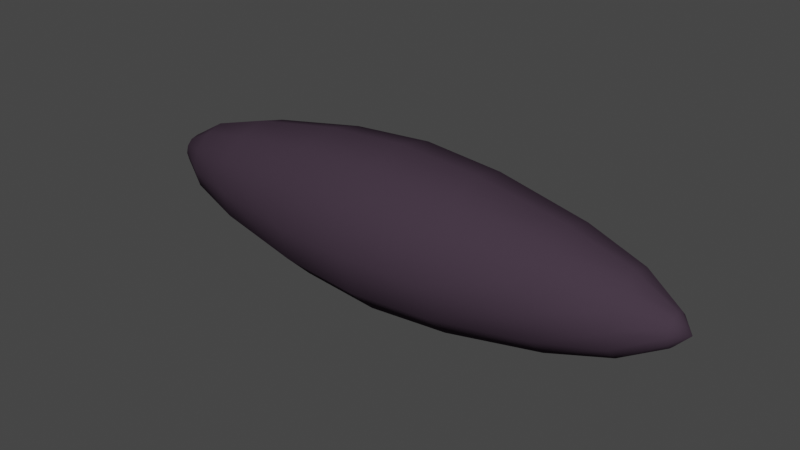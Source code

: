 # Source: BLD_RattlesnakeMag.blend  (saved by Blender 2.92.15; exported with 4.5.12 LTS)
import bpy
from mathutils import Matrix  # noqa: F401  (used for matrix-valued properties, if any)

bpy.ops.wm.read_factory_settings(use_empty=True)
scene = bpy.context.scene
scene.name = 'Scene'

# ---- collections
col_collection = bpy.data.collections.new('Collection'); scene.collection.children.link(col_collection)

# ---- materials (node trees are filled in below, after node groups)
mat_glass = bpy.data.materials.new('Glass')
mat_glass.surface_render_method = 'BLENDED'
mat_glass.blend_method = 'BLEND'
mat_glass.alpha_threshold = 0.0
mat_glass.use_transparency_overlap = False
mat_glass.show_transparent_back = False
mat_glass.use_transparent_shadow = False
mat_glass.line_color = (0.0, 0.0, 0.0, 1.0)

# ---- material node trees
mat_glass.use_nodes = True; mat_glass.node_tree.nodes.clear()
_N = mat_glass.node_tree.nodes; _L = mat_glass.node_tree.links
n0 = _N.new('ShaderNodeVertexColor'); n0.name = 'Vertex Color'; n0.location = (-189, 262)
n0.layer_name = 'Col'
n1 = _N.new('ShaderNodeBsdfDiffuse'); n1.name = 'Diffuse BSDF'; n1.location = (200, 260)
n2 = _N.new('ShaderNodeOutputMaterial'); n2.name = 'Material Output'; n2.location = (640, 280)
_L.new(n0.outputs[0], n1.inputs[0])
_L.new(n1.outputs[0], n2.inputs[0])
n2.is_active_output = True

# ---- world
world_world = bpy.data.worlds.new('World'); scene.world = world_world
world_world.use_nodes = True; world_world.node_tree.nodes.clear()
_N = world_world.node_tree.nodes; _L = world_world.node_tree.links
n0 = _N.new('ShaderNodeOutputWorld'); n0.name = 'World Output'; n0.location = (300, 300)
n1 = _N.new('ShaderNodeBackground'); n1.name = 'Background'; n1.location = (10, 300)
n1.inputs[0].default_value = (0.05088, 0.05088, 0.05088, 1.0)
_L.new(n1.outputs[0], n0.inputs[0])
n0.is_active_output = True
world_world.color = (0.05088, 0.05088, 0.05088)
world_world.use_sun_shadow = False
world_world.sun_shadow_jitter_overblur = 0.0

# ---- meshes
me_rattlesnake_mag = bpy.data.meshes.new('Rattlesnake Mag')
me_rattlesnake_mag.from_pydata([(0.5516, 0.0, 0.1768), (0.7411, 0.05967, 0.1033), (0.5516, 0.08839, 0.1531), (0.2558, 0.1155, 0.2), (0.9056, 0.0, 7.947e-09), (0.7411, 0.1033, 0.05967), (0.5516, 0.1531, 0.08839), (0.2558, 0.2, 0.1155), (0.7411, 0.1193, 2.653e-08), (0.5516, 0.1768, 2.713e-08), (0.2558, 0.231, 2.323e-08), (0.7411, 0.1033, -0.05967), (0.5516, 0.1531, -0.08839), (0.2558, 0.2, -0.1155), (0.7411, 0.05967, -0.1033), (0.5516, 0.08839, -0.1531), (0.2558, 0.1155, -0.2), (0.7411, 5.96e-08, -0.1193), (0.5516, 0.0, -0.1768), (0.2558, 0.0, -0.231), (0.7411, -0.05967, -0.1033), (0.5516, -0.08839, -0.1531), (0.2558, -0.1155, -0.2), (0.7411, -0.1033, -0.05967), (0.5516, -0.1531, -0.08839), (0.2558, -0.2, -0.1155), (0.7411, -0.1193, 3.117e-08), (0.5516, -0.1768, 4.948e-08), (0.2558, -0.231, 4.558e-08), (0.7411, -0.1033, 0.05967), (0.5516, -0.1531, 0.08839), (0.2558, -0.2, 0.1155), (0.7411, -0.05967, 0.1033), (0.5516, -0.08839, 0.1531), (0.2558, -0.1155, 0.2), (0.7411, 5.96e-08, 0.1193), (0.2558, 2.98e-08, 0.231), (0.8619, -0.04784, 2.008e-08), (0.8619, 0.0, -0.04784), (0.8619, 0.04784, 1.822e-08), (0.8619, 0.02392, 0.04143), (0.8619, 0.04143, 0.02392), (0.8619, 0.0, 0.04784), (0.8619, -0.04143, 0.02392), (0.8619, -0.02392, -0.04143), (0.8619, 0.04143, -0.02392), (0.8619, -0.02392, 0.04143), (0.8619, -0.04143, -0.02392), (0.8619, 0.02392, -0.04143), (-0.5516, 0.0, 0.1768), (-0.7411, 0.05967, 0.1033), (-0.5516, 0.08839, 0.1531), (-0.2558, 0.1155, 0.2), (0.0, 0.125, 0.2165), (-0.9056, -5.96e-08, 7.947e-09), (-0.7411, 0.1033, 0.05967), (-0.5516, 0.1531, 0.08839), (-0.2558, 0.2, 0.1155), (-1.49e-08, 0.2165, 0.125), (-0.7411, 0.1193, 2.653e-08), (-0.5516, 0.1768, 2.713e-08), (-0.2558, 0.231, 2.323e-08), (0.0, 0.25, 3.486e-08), (-0.7411, 0.1033, -0.05967), (-0.5516, 0.1531, -0.08839), (-0.2558, 0.2, -0.1155), (-1.49e-08, 0.2165, -0.125), (-0.7411, 0.05967, -0.1033), (-0.5516, 0.08839, -0.1531), (-0.2558, 0.1155, -0.2), (-7.451e-09, 0.125, -0.2165), (-0.7411, -5.96e-08, -0.1193), (-0.5516, -5.96e-08, -0.1768), (-0.2558, -2.98e-08, -0.231), (8.882e-16, -1.142e-08, -0.25), (-0.7411, -0.05967, -0.1033), (-0.5516, -0.08839, -0.1531), (-0.2558, -0.1155, -0.2), (0.0, -0.125, -0.2165), (-0.7411, -0.1033, -0.05967), (-0.5516, -0.1531, -0.08839), (-0.2558, -0.2, -0.1155), (1.49e-08, -0.2165, -0.125), (-0.7411, -0.1193, 3.117e-08), (-0.5516, -0.1768, 4.948e-08), (-0.2558, -0.231, 4.558e-08), (0.0, -0.25, 5.721e-08), (-0.7411, -0.1033, 0.05967), (-0.5516, -0.1531, 0.08839), (-0.2558, -0.2, 0.1155), (1.49e-08, -0.2165, 0.125), (-0.7411, -0.05967, 0.1033), (-0.5516, -0.08839, 0.1531), (-0.2558, -0.1155, 0.2), (7.451e-09, -0.125, 0.2165), (-0.7411, 0.0, 0.1193), (-0.2558, 0.0, 0.231), (0.0, 1.838e-08, 0.25), (-0.8619, -0.04784, 2.008e-08), (-0.8619, -5.96e-08, -0.04784), (-0.8619, 0.04784, 1.822e-08), (-0.8619, 0.02392, 0.04143), (-0.8619, 0.04143, 0.02392), (-0.8619, -5.96e-08, 0.04784), (-0.8619, -0.04143, 0.02392), (-0.8619, -0.02392, -0.04143), (-0.8619, 0.04143, -0.02392), (-0.8619, -0.02392, 0.04143), (-0.8619, -0.04143, -0.02392), (-0.8619, 0.02392, -0.04143)], [], [(35, 42, 40, 1), (97, 36, 3, 53), (0, 35, 1, 2), (36, 0, 2, 3), (53, 3, 7, 58), (2, 1, 5, 6), (3, 2, 6, 7), (1, 40, 41, 5), (7, 6, 9, 10), (5, 41, 39, 8), (58, 7, 10, 62), (6, 5, 8, 9), (10, 9, 12, 13), (8, 39, 45, 11), (62, 10, 13, 66), (9, 8, 11, 12), (66, 13, 16, 70), (12, 11, 14, 15), (13, 12, 15, 16), (11, 45, 48, 14), (15, 14, 17, 18), (16, 15, 18, 19), (14, 48, 38, 17), (70, 16, 19, 74), (19, 18, 21, 22), (17, 38, 44, 20), (74, 19, 22, 78), (18, 17, 20, 21), (20, 44, 47, 23), (78, 22, 25, 82), (21, 20, 23, 24), (22, 21, 24, 25), (82, 25, 28, 86), (24, 23, 26, 27), (25, 24, 27, 28), (23, 47, 37, 26), (28, 27, 30, 31), (26, 37, 43, 29), (86, 28, 31, 90), (27, 26, 29, 30), (31, 30, 33, 34), (29, 43, 46, 32), (90, 31, 34, 94), (30, 29, 32, 33), (94, 34, 36, 97), (33, 32, 35, 0), (34, 33, 0, 36), (32, 46, 42, 35), (41, 40, 4), (47, 44, 4), (42, 46, 4), (39, 41, 4), (45, 39, 4), (37, 47, 4), (40, 42, 4), (48, 45, 4), (46, 43, 4), (44, 38, 4), (43, 37, 4), (38, 48, 4), (95, 50, 101, 103), (97, 53, 52, 96), (49, 51, 50, 95), (96, 52, 51, 49), (53, 58, 57, 52), (51, 56, 55, 50), (52, 57, 56, 51), (50, 55, 102, 101), (57, 61, 60, 56), (55, 59, 100, 102), (58, 62, 61, 57), (56, 60, 59, 55), (61, 65, 64, 60), (59, 63, 106, 100), (62, 66, 65, 61), (60, 64, 63, 59), (66, 70, 69, 65), (64, 68, 67, 63), (65, 69, 68, 64), (63, 67, 109, 106), (68, 72, 71, 67), (69, 73, 72, 68), (67, 71, 99, 109), (70, 74, 73, 69), (73, 77, 76, 72), (71, 75, 105, 99), (74, 78, 77, 73), (72, 76, 75, 71), (75, 79, 108, 105), (78, 82, 81, 77), (76, 80, 79, 75), (77, 81, 80, 76), (82, 86, 85, 81), (80, 84, 83, 79), (81, 85, 84, 80), (79, 83, 98, 108), (85, 89, 88, 84), (83, 87, 104, 98), (86, 90, 89, 85), (84, 88, 87, 83), (89, 93, 92, 88), (87, 91, 107, 104), (90, 94, 93, 89), (88, 92, 91, 87), (94, 97, 96, 93), (92, 49, 95, 91), (93, 96, 49, 92), (91, 95, 103, 107), (102, 54, 101), (108, 54, 105), (103, 54, 107), (100, 54, 102), (106, 54, 100), (98, 54, 108), (101, 54, 103), (109, 54, 106), (107, 54, 104), (105, 54, 99), (104, 54, 98), (99, 54, 109)])
me_rattlesnake_mag.polygons.foreach_set('use_smooth', [True] * 120)
_uv = me_rattlesnake_mag.uv_layers.new(name='UVMap')
_uv.uv.foreach_set('vector', [0.5, 0.2412, 0.5, 0.1683, 0.5833, 0.1683, 0.5833, 0.2412, 0.5, 0.5, 0.5, 0.4051, 0.5833, 0.4051, 0.5833, 0.5, 0.5, 0.3101, 0.5, 0.2412, 0.5833, 0.2412, 0.5833, 0.3101, 0.5, 0.4051, 0.5, 0.3101, 0.5833, 0.3101, 0.5833, 0.4051, 0.5833, 0.5, 0.5833, 0.4051, 0.6667, 0.4051, 0.6667, 0.5, 0.5833, 0.3101, 0.5833, 0.2412, 0.6667, 0.2412, 0.6667, 0.3101, 0.5833, 0.4051, 0.5833, 0.3101, 0.6667, 0.3101, 0.6667, 0.4051, 0.5833, 0.2412, 0.5833, 0.1683, 0.6667, 0.1683, 0.6667, 0.2412, 0.6667, 0.4051, 0.6667, 0.3101, 0.75, 0.3101, 0.75, 0.4051, 0.6667, 0.2412, 0.6667, 0.1683, 0.75, 0.1683, 0.75, 0.2412, 0.6667, 0.5, 0.6667, 0.4051, 0.75, 0.4051, 0.75, 0.5, 0.6667, 0.3101, 0.6667, 0.2412, 0.75, 0.2412, 0.75, 0.3101, 0.75, 0.4051, 0.75, 0.3101, 0.8333, 0.3101, 0.8333, 0.4051, 0.75, 0.2412, 0.75, 0.1683, 0.8333, 0.1683, 0.8333, 0.2412, 0.75, 0.5, 0.75, 0.4051, 0.8333, 0.4051, 0.8333, 0.5, 0.75, 0.3101, 0.75, 0.2412, 0.8333, 0.2412, 0.8333, 0.3101, 0.8333, 0.5, 0.8333, 0.4051, 0.9167, 0.4051, 0.9167, 0.5, 0.8333, 0.3101, 0.8333, 0.2412, 0.9167, 0.2412, 0.9167, 0.3101, 0.8333, 0.4051, 0.8333, 0.3101, 0.9167, 0.3101, 0.9167, 0.4051, 0.8333, 0.2412, 0.8333, 0.1683, 0.9167, 0.1683, 0.9167, 0.2412, 0.9167, 0.3101, 0.9167, 0.2412, 1.0, 0.2412, 1.0, 0.3101, 0.9167, 0.4051, 0.9167, 0.3101, 1.0, 0.3101, 1.0, 0.4051, 0.9167, 0.2412, 0.9167, 0.1683, 1.0, 0.1683, 1.0, 0.2412, 0.9167, 0.5, 0.9167, 0.4051, 1.0, 0.4051, 1.0, 0.5, 0.0, 0.4051, 0.0, 0.3101, 0.08333, 0.3101, 0.08333, 0.4051, 0.0, 0.2412, 0.0, 0.1683, 0.08333, 0.1683, 0.08333, 0.2412, 0.0, 0.5, 0.0, 0.4051, 0.08333, 0.4051, 0.08333, 0.5, 0.0, 0.3101, 0.0, 0.2412, 0.08333, 0.2412, 0.08333, 0.3101, 0.08333, 0.2412, 0.08333, 0.1683, 0.1667, 0.1683, 0.1667, 0.2412, 0.08333, 0.5, 0.08333, 0.4051, 0.1667, 0.4051, 0.1667, 0.5, 0.08333, 0.3101, 0.08333, 0.2412, 0.1667, 0.2412, 0.1667, 0.3101, 0.08333, 0.4051, 0.08333, 0.3101, 0.1667, 0.3101, 0.1667, 0.4051, 0.1667, 0.5, 0.1667, 0.4051, 0.25, 0.4051, 0.25, 0.5, 0.1667, 0.3101, 0.1667, 0.2412, 0.25, 0.2412, 0.25, 0.3101, 0.1667, 0.4051, 0.1667, 0.3101, 0.25, 0.3101, 0.25, 0.4051, 0.1667, 0.2412, 0.1667, 0.1683, 0.25, 0.1683, 0.25, 0.2412, 0.25, 0.4051, 0.25, 0.3101, 0.3333, 0.3101, 0.3333, 0.4051, 0.25, 0.2412, 0.25, 0.1683, 0.3333, 0.1683, 0.3333, 0.2412, 0.25, 0.5, 0.25, 0.4051, 0.3333, 0.4051, 0.3333, 0.5, 0.25, 0.3101, 0.25, 0.2412, 0.3333, 0.2412, 0.3333, 0.3101, 0.3333, 0.4051, 0.3333, 0.3101, 0.4167, 0.3101, 0.4167, 0.4051, 0.3333, 0.2412, 0.3333, 0.1683, 0.4167, 0.1683, 0.4167, 0.2412, 0.3333, 0.5, 0.3333, 0.4051, 0.4167, 0.4051, 0.4167, 0.5, 0.3333, 0.3101, 0.3333, 0.2412, 0.4167, 0.2412, 0.4167, 0.3101, 0.4167, 0.5, 0.4167, 0.4051, 0.5, 0.4051, 0.5, 0.5, 0.4167, 0.3101, 0.4167, 0.2412, 0.5, 0.2412, 0.5, 0.3101, 0.4167, 0.4051, 0.4167, 0.3101, 0.5, 0.3101, 0.5, 0.4051, 0.4167, 0.2412, 0.4167, 0.1683, 0.5, 0.1683, 0.5, 0.2412, 0.6667, 0.1683, 0.5833, 0.1683, 0.625, 6.546e-08, 0.1667, 0.1683, 0.08333, 0.1683, 0.125, 2.712e-07, 0.5, 0.1683, 0.4167, 0.1683, 0.4583, 1.683e-07, 0.75, 0.1683, 0.6667, 0.1683, 0.7083, 2.618e-07, 0.8333, 0.1683, 0.75, 0.1683, 0.7917, 1.87e-07, 0.25, 0.1683, 0.1667, 0.1683, 0.2083, 2.057e-07, 0.5833, 0.1683, 0.5, 0.1683, 0.5417, 7.481e-08, 0.9167, 0.1683, 0.8333, 0.1683, 0.875, 1.87e-08, 0.4167, 0.1683, 0.3333, 0.1683, 0.375, 1.964e-07, 0.08333, 0.1683, 0.0, 0.1683, 0.04167, 2.618e-07, 0.3333, 0.1683, 0.25, 0.1683, 0.2917, 1.59e-07, 1.0, 0.1683, 0.9167, 0.1683, 0.9583, 0.0, 0.5, 0.7588, 0.5833, 0.7588, 0.5833, 0.8317, 0.5, 0.8317, 0.5, 0.5, 0.5833, 0.5, 0.5833, 0.5949, 0.5, 0.5949, 0.5, 0.6899, 0.5833, 0.6899, 0.5833, 0.7588, 0.5, 0.7588, 0.5, 0.5949, 0.5833, 0.5949, 0.5833, 0.6899, 0.5, 0.6899, 0.5833, 0.5, 0.6667, 0.5, 0.6667, 0.5949, 0.5833, 0.5949, 0.5833, 0.6899, 0.6667, 0.6899, 0.6667, 0.7588, 0.5833, 0.7588, 0.5833, 0.5949, 0.6667, 0.5949, 0.6667, 0.6899, 0.5833, 0.6899, 0.5833, 0.7588, 0.6667, 0.7588, 0.6667, 0.8317, 0.5833, 0.8317, 0.6667, 0.5949, 0.75, 0.5949, 0.75, 0.6899, 0.6667, 0.6899, 0.6667, 0.7588, 0.75, 0.7588, 0.75, 0.8317, 0.6667, 0.8317, 0.6667, 0.5, 0.75, 0.5, 0.75, 0.5949, 0.6667, 0.5949, 0.6667, 0.6899, 0.75, 0.6899, 0.75, 0.7588, 0.6667, 0.7588, 0.75, 0.5949, 0.8333, 0.5949, 0.8333, 0.6899, 0.75, 0.6899, 0.75, 0.7588, 0.8333, 0.7588, 0.8333, 0.8317, 0.75, 0.8317, 0.75, 0.5, 0.8333, 0.5, 0.8333, 0.5949, 0.75, 0.5949, 0.75, 0.6899, 0.8333, 0.6899, 0.8333, 0.7588, 0.75, 0.7588, 0.8333, 0.5, 0.9167, 0.5, 0.9167, 0.5949, 0.8333, 0.5949, 0.8333, 0.6899, 0.9167, 0.6899, 0.9167, 0.7588, 0.8333, 0.7588, 0.8333, 0.5949, 0.9167, 0.5949, 0.9167, 0.6899, 0.8333, 0.6899, 0.8333, 0.7588, 0.9167, 0.7588, 0.9167, 0.8317, 0.8333, 0.8317, 0.9167, 0.6899, 1.0, 0.6899, 1.0, 0.7588, 0.9167, 0.7588, 0.9167, 0.5949, 1.0, 0.5949, 1.0, 0.6899, 0.9167, 0.6899, 0.9167, 0.7588, 1.0, 0.7588, 1.0, 0.8317, 0.9167, 0.8317, 0.9167, 0.5, 1.0, 0.5, 1.0, 0.5949, 0.9167, 0.5949, 0.0, 0.5949, 0.08333, 0.5949, 0.08333, 0.6899, 0.0, 0.6899, 0.0, 0.7588, 0.08333, 0.7588, 0.08333, 0.8317, 0.0, 0.8317, 0.0, 0.5, 0.08333, 0.5, 0.08333, 0.5949, 0.0, 0.5949, 0.0, 0.6899, 0.08333, 0.6899, 0.08333, 0.7588, 0.0, 0.7588, 0.08333, 0.7588, 0.1667, 0.7588, 0.1667, 0.8317, 0.08333, 0.8317, 0.08333, 0.5, 0.1667, 0.5, 0.1667, 0.5949, 0.08333, 0.5949, 0.08333, 0.6899, 0.1667, 0.6899, 0.1667, 0.7588, 0.08333, 0.7588, 0.08333, 0.5949, 0.1667, 0.5949, 0.1667, 0.6899, 0.08333, 0.6899, 0.1667, 0.5, 0.25, 0.5, 0.25, 0.5949, 0.1667, 0.5949, 0.1667, 0.6899, 0.25, 0.6899, 0.25, 0.7588, 0.1667, 0.7588, 0.1667, 0.5949, 0.25, 0.5949, 0.25, 0.6899, 0.1667, 0.6899, 0.1667, 0.7588, 0.25, 0.7588, 0.25, 0.8317, 0.1667, 0.8317, 0.25, 0.5949, 0.3333, 0.5949, 0.3333, 0.6899, 0.25, 0.6899, 0.25, 0.7588, 0.3333, 0.7588, 0.3333, 0.8317, 0.25, 0.8317, 0.25, 0.5, 0.3333, 0.5, 0.3333, 0.5949, 0.25, 0.5949, 0.25, 0.6899, 0.3333, 0.6899, 0.3333, 0.7588, 0.25, 0.7588, 0.3333, 0.5949, 0.4167, 0.5949, 0.4167, 0.6899, 0.3333, 0.6899, 0.3333, 0.7588, 0.4167, 0.7588, 0.4167, 0.8317, 0.3333, 0.8317, 0.3333, 0.5, 0.4167, 0.5, 0.4167, 0.5949, 0.3333, 0.5949, 0.3333, 0.6899, 0.4167, 0.6899, 0.4167, 0.7588, 0.3333, 0.7588, 0.4167, 0.5, 0.5, 0.5, 0.5, 0.5949, 0.4167, 0.5949, 0.4167, 0.6899, 0.5, 0.6899, 0.5, 0.7588, 0.4167, 0.7588, 0.4167, 0.5949, 0.5, 0.5949, 0.5, 0.6899, 0.4167, 0.6899, 0.4167, 0.7588, 0.5, 0.7588, 0.5, 0.8317, 0.4167, 0.8317, 0.6667, 0.8317, 0.625, 1.0, 0.5833, 0.8317, 0.1667, 0.8317, 0.125, 1.0, 0.08333, 0.8317, 0.5, 0.8317, 0.4583, 1.0, 0.4167, 0.8317, 0.75, 0.8317, 0.7083, 1.0, 0.6667, 0.8317, 0.8333, 0.8317, 0.7917, 1.0, 0.75, 0.8317, 0.25, 0.8317, 0.2083, 1.0, 0.1667, 0.8317, 0.5833, 0.8317, 0.5417, 1.0, 0.5, 0.8317, 0.9167, 0.8317, 0.875, 1.0, 0.8333, 0.8317, 0.4167, 0.8317, 0.375, 1.0, 0.3333, 0.8317, 0.08333, 0.8317, 0.04167, 1.0, 0.0, 0.8317, 0.3333, 0.8317, 0.2917, 1.0, 0.25, 0.8317, 1.0, 0.8317, 0.9583, 1.0, 0.9167, 0.8317])
_ca = me_rattlesnake_mag.color_attributes.new('Col', 'BYTE_COLOR', 'CORNER')
_ca.data.foreach_set('color', [0.05448, 0.03689, 0.05448, 1.0, 0.05448, 0.03689, 0.05448, 1.0, 0.05448, 0.03689, 0.05448, 1.0, 0.05448, 0.03689, 0.05448, 1.0, 0.05448, 0.03689, 0.05448, 1.0, 0.05448, 0.03689, 0.05448, 1.0, 0.05448, 0.03689, 0.05448, 1.0, 0.05448, 0.03689, 0.05448, 1.0, 0.05448, 0.03689, 0.05448, 1.0, 0.05448, 0.03689, 0.05448, 1.0, 0.05448, 0.03689, 0.05448, 1.0, 0.05448, 0.03689, 0.05448, 1.0, 0.05448, 0.03689, 0.05448, 1.0, 0.05448, 0.03689, 0.05448, 1.0, 0.05448, 0.03689, 0.05448, 1.0, 0.05448, 0.03689, 0.05448, 1.0, 0.05448, 0.03689, 0.05448, 1.0, 0.05448, 0.03689, 0.05448, 1.0, 0.05448, 0.03689, 0.05448, 1.0, 0.05448, 0.03689, 0.05448, 1.0, 0.05448, 0.03689, 0.05448, 1.0, 0.05448, 0.03689, 0.05448, 1.0, 0.05448, 0.03689, 0.05448, 1.0, 0.05448, 0.03689, 0.05448, 1.0, 0.05448, 0.03689, 0.05448, 1.0, 0.05448, 0.03689, 0.05448, 1.0, 0.05448, 0.03689, 0.05448, 1.0, 0.05448, 0.03689, 0.05448, 1.0, 0.05448, 0.03689, 0.05448, 1.0, 0.05448, 0.03689, 0.05448, 1.0, 0.05448, 0.03689, 0.05448, 1.0, 0.05448, 0.03689, 0.05448, 1.0, 0.05448, 0.03689, 0.05448, 1.0, 0.05448, 0.03689, 0.05448, 1.0, 0.05448, 0.03689, 0.05448, 1.0, 0.05448, 0.03689, 0.05448, 1.0, 0.05448, 0.03689, 0.05448, 1.0, 0.05448, 0.03689, 0.05448, 1.0, 0.05448, 0.03689, 0.05448, 1.0, 0.05448, 0.03689, 0.05448, 1.0, 0.05448, 0.03689, 0.05448, 1.0, 0.05448, 0.03689, 0.05448, 1.0, 0.05448, 0.03689, 0.05448, 1.0, 0.05448, 0.03689, 0.05448, 1.0, 0.05448, 0.03689, 0.05448, 1.0, 0.05448, 0.03689, 0.05448, 1.0, 0.05448, 0.03689, 0.05448, 1.0, 0.05448, 0.03689, 0.05448, 1.0, 0.05448, 0.03689, 0.05448, 1.0, 0.05448, 0.03689, 0.05448, 1.0, 0.05448, 0.03689, 0.05448, 1.0, 0.05448, 0.03689, 0.05448, 1.0, 0.05448, 0.03689, 0.05448, 1.0, 0.05448, 0.03689, 0.05448, 1.0, 0.05448, 0.03689, 0.05448, 1.0, 0.05448, 0.03689, 0.05448, 1.0, 0.05448, 0.03689, 0.05448, 1.0, 0.05448, 0.03689, 0.05448, 1.0, 0.05448, 0.03689, 0.05448, 1.0, 0.05448, 0.03689, 0.05448, 1.0, 0.05448, 0.03689, 0.05448, 1.0, 0.05448, 0.03689, 0.05448, 1.0, 0.05448, 0.03689, 0.05448, 1.0, 0.05448, 0.03689, 0.05448, 1.0, 0.05448, 0.03689, 0.05448, 1.0, 0.05448, 0.03689, 0.05448, 1.0, 0.05448, 0.03689, 0.05448, 1.0, 0.05448, 0.03689, 0.05448, 1.0, 0.05448, 0.03689, 0.05448, 1.0, 0.05448, 0.03689, 0.05448, 1.0, 0.05448, 0.03689, 0.05448, 1.0, 0.05448, 0.03689, 0.05448, 1.0, 0.05448, 0.03689, 0.05448, 1.0, 0.05448, 0.03689, 0.05448, 1.0, 0.05448, 0.03689, 0.05448, 1.0, 0.05448, 0.03689, 0.05448, 1.0, 0.05448, 0.03689, 0.05448, 1.0, 0.05448, 0.03689, 0.05448, 1.0, 0.05448, 0.03689, 0.05448, 1.0, 0.05448, 0.03689, 0.05448, 1.0, 0.05448, 0.03689, 0.05448, 1.0, 0.05448, 0.03689, 0.05448, 1.0, 0.05448, 0.03689, 0.05448, 1.0, 0.05448, 0.03689, 0.05448, 1.0, 0.05448, 0.03689, 0.05448, 1.0, 0.05448, 0.03689, 0.05448, 1.0, 0.05448, 0.03689, 0.05448, 1.0, 0.05448, 0.03689, 0.05448, 1.0, 0.05448, 0.03689, 0.05448, 1.0, 0.05448, 0.03689, 0.05448, 1.0, 0.05448, 0.03689, 0.05448, 1.0, 0.05448, 0.03689, 0.05448, 1.0, 0.05448, 0.03689, 0.05448, 1.0, 0.05448, 0.03689, 0.05448, 1.0, 0.05448, 0.03689, 0.05448, 1.0, 0.05448, 0.03689, 0.05448, 1.0, 0.05448, 0.03689, 0.05448, 1.0, 0.05448, 0.03689, 0.05448, 1.0, 0.05448, 0.03689, 0.05448, 1.0, 0.05448, 0.03689, 0.05448, 1.0, 0.05448, 0.03689, 0.05448, 1.0, 0.05448, 0.03689, 0.05448, 1.0, 0.05448, 0.03689, 0.05448, 1.0, 0.05448, 0.03689, 0.05448, 1.0, 0.05448, 0.03689, 0.05448, 1.0, 0.05448, 0.03689, 0.05448, 1.0, 0.05448, 0.03689, 0.05448, 1.0, 0.05448, 0.03689, 0.05448, 1.0, 0.05448, 0.03689, 0.05448, 1.0, 0.05448, 0.03689, 0.05448, 1.0, 0.05448, 0.03689, 0.05448, 1.0, 0.05448, 0.03689, 0.05448, 1.0, 0.05448, 0.03689, 0.05448, 1.0, 0.05448, 0.03689, 0.05448, 1.0, 0.05448, 0.03689, 0.05448, 1.0, 0.05448, 0.03689, 0.05448, 1.0, 0.05448, 0.03689, 0.05448, 1.0, 0.05448, 0.03689, 0.05448, 1.0, 0.05448, 0.03689, 0.05448, 1.0, 0.05448, 0.03689, 0.05448, 1.0, 0.05448, 0.03689, 0.05448, 1.0, 0.05448, 0.03689, 0.05448, 1.0, 0.05448, 0.03689, 0.05448, 1.0, 0.05448, 0.03689, 0.05448, 1.0, 0.05448, 0.03689, 0.05448, 1.0, 0.05448, 0.03689, 0.05448, 1.0, 0.05448, 0.03689, 0.05448, 1.0, 0.05448, 0.03689, 0.05448, 1.0, 0.05448, 0.03689, 0.05448, 1.0, 0.05448, 0.03689, 0.05448, 1.0, 0.05448, 0.03689, 0.05448, 1.0, 0.05448, 0.03689, 0.05448, 1.0, 0.05448, 0.03689, 0.05448, 1.0, 0.05448, 0.03689, 0.05448, 1.0, 0.05448, 0.03689, 0.05448, 1.0, 0.05448, 0.03689, 0.05448, 1.0, 0.05448, 0.03689, 0.05448, 1.0, 0.05448, 0.03689, 0.05448, 1.0, 0.05448, 0.03689, 0.05448, 1.0, 0.05448, 0.03689, 0.05448, 1.0, 0.05448, 0.03689, 0.05448, 1.0, 0.05448, 0.03689, 0.05448, 1.0, 0.05448, 0.03689, 0.05448, 1.0, 0.05448, 0.03689, 0.05448, 1.0, 0.05448, 0.03689, 0.05448, 1.0, 0.05448, 0.03689, 0.05448, 1.0, 0.05448, 0.03689, 0.05448, 1.0, 0.05448, 0.03689, 0.05448, 1.0, 0.05448, 0.03689, 0.05448, 1.0, 0.05448, 0.03689, 0.05448, 1.0, 0.05448, 0.03689, 0.05448, 1.0, 0.05448, 0.03689, 0.05448, 1.0, 0.05448, 0.03689, 0.05448, 1.0, 0.05448, 0.03689, 0.05448, 1.0, 0.05448, 0.03689, 0.05448, 1.0, 0.05448, 0.03689, 0.05448, 1.0, 0.05448, 0.03689, 0.05448, 1.0, 0.05448, 0.03689, 0.05448, 1.0, 0.05448, 0.03689, 0.05448, 1.0, 0.05448, 0.03689, 0.05448, 1.0, 0.05448, 0.03689, 0.05448, 1.0, 0.05448, 0.03689, 0.05448, 1.0, 0.05448, 0.03689, 0.05448, 1.0, 0.05448, 0.03689, 0.05448, 1.0, 0.05448, 0.03689, 0.05448, 1.0, 0.05448, 0.03689, 0.05448, 1.0, 0.05448, 0.03689, 0.05448, 1.0, 0.05448, 0.03689, 0.05448, 1.0, 0.05448, 0.03689, 0.05448, 1.0, 0.05448, 0.03689, 0.05448, 1.0, 0.05448, 0.03689, 0.05448, 1.0, 0.05448, 0.03689, 0.05448, 1.0, 0.05448, 0.03689, 0.05448, 1.0, 0.05448, 0.03689, 0.05448, 1.0, 0.05448, 0.03689, 0.05448, 1.0, 0.05448, 0.03689, 0.05448, 1.0, 0.05448, 0.03689, 0.05448, 1.0, 0.05448, 0.03689, 0.05448, 1.0, 0.05448, 0.03689, 0.05448, 1.0, 0.05448, 0.03689, 0.05448, 1.0, 0.05448, 0.03689, 0.05448, 1.0, 0.05448, 0.03689, 0.05448, 1.0, 0.05448, 0.03689, 0.05448, 1.0, 0.05448, 0.03689, 0.05448, 1.0, 0.05448, 0.03689, 0.05448, 1.0, 0.05448, 0.03689, 0.05448, 1.0, 0.05448, 0.03689, 0.05448, 1.0, 0.05448, 0.03689, 0.05448, 1.0, 0.05448, 0.03689, 0.05448, 1.0, 0.05448, 0.03689, 0.05448, 1.0, 0.05448, 0.03689, 0.05448, 1.0, 0.05448, 0.03689, 0.05448, 1.0, 0.05448, 0.03689, 0.05448, 1.0, 0.05448, 0.03689, 0.05448, 1.0, 0.05448, 0.03689, 0.05448, 1.0, 0.05448, 0.03689, 0.05448, 1.0, 0.05448, 0.03689, 0.05448, 1.0, 0.05448, 0.03689, 0.05448, 1.0, 0.05448, 0.03689, 0.05448, 1.0, 0.05448, 0.03689, 0.05448, 1.0, 0.05448, 0.03689, 0.05448, 1.0, 0.05448, 0.03689, 0.05448, 1.0, 0.05448, 0.03689, 0.05448, 1.0, 0.05448, 0.03689, 0.05448, 1.0, 0.05448, 0.03689, 0.05448, 1.0, 0.05448, 0.03689, 0.05448, 1.0, 0.05448, 0.03689, 0.05448, 1.0, 0.05448, 0.03689, 0.05448, 1.0, 0.05448, 0.03689, 0.05448, 1.0, 0.05448, 0.03689, 0.05448, 1.0, 0.05448, 0.03689, 0.05448, 1.0, 0.05448, 0.03689, 0.05448, 1.0, 0.05448, 0.03689, 0.05448, 1.0, 0.05448, 0.03689, 0.05448, 1.0, 0.05448, 0.03689, 0.05448, 1.0, 0.05448, 0.03689, 0.05448, 1.0, 0.05448, 0.03689, 0.05448, 1.0, 0.05448, 0.03689, 0.05448, 1.0, 0.05448, 0.03689, 0.05448, 1.0, 0.05448, 0.03689, 0.05448, 1.0, 0.05448, 0.03689, 0.05448, 1.0, 0.05448, 0.03689, 0.05448, 1.0, 0.05448, 0.03689, 0.05448, 1.0, 0.05448, 0.03689, 0.05448, 1.0, 0.05448, 0.03689, 0.05448, 1.0, 0.05448, 0.03689, 0.05448, 1.0, 0.05448, 0.03689, 0.05448, 1.0, 0.05448, 0.03689, 0.05448, 1.0, 0.05448, 0.03689, 0.05448, 1.0, 0.05448, 0.03689, 0.05448, 1.0, 0.05448, 0.03689, 0.05448, 1.0, 0.05448, 0.03689, 0.05448, 1.0, 0.05448, 0.03689, 0.05448, 1.0, 0.05448, 0.03689, 0.05448, 1.0, 0.05448, 0.03689, 0.05448, 1.0, 0.05448, 0.03689, 0.05448, 1.0, 0.05448, 0.03689, 0.05448, 1.0, 0.05448, 0.03689, 0.05448, 1.0, 0.05448, 0.03689, 0.05448, 1.0, 0.05448, 0.03689, 0.05448, 1.0, 0.05448, 0.03689, 0.05448, 1.0, 0.05448, 0.03689, 0.05448, 1.0, 0.05448, 0.03689, 0.05448, 1.0, 0.05448, 0.03689, 0.05448, 1.0, 0.05448, 0.03689, 0.05448, 1.0, 0.05448, 0.03689, 0.05448, 1.0, 0.05448, 0.03689, 0.05448, 1.0, 0.05448, 0.03689, 0.05448, 1.0, 0.05448, 0.03689, 0.05448, 1.0, 0.05448, 0.03689, 0.05448, 1.0, 0.05448, 0.03689, 0.05448, 1.0, 0.05448, 0.03689, 0.05448, 1.0, 0.05448, 0.03689, 0.05448, 1.0, 0.05448, 0.03689, 0.05448, 1.0, 0.05448, 0.03689, 0.05448, 1.0, 0.05448, 0.03689, 0.05448, 1.0, 0.05448, 0.03689, 0.05448, 1.0, 0.05448, 0.03689, 0.05448, 1.0, 0.05448, 0.03689, 0.05448, 1.0, 0.05448, 0.03689, 0.05448, 1.0, 0.05448, 0.03689, 0.05448, 1.0, 0.05448, 0.03689, 0.05448, 1.0, 0.05448, 0.03689, 0.05448, 1.0, 0.05448, 0.03689, 0.05448, 1.0, 0.05448, 0.03689, 0.05448, 1.0, 0.05448, 0.03689, 0.05448, 1.0, 0.05448, 0.03689, 0.05448, 1.0, 0.05448, 0.03689, 0.05448, 1.0, 0.05448, 0.03689, 0.05448, 1.0, 0.05448, 0.03689, 0.05448, 1.0, 0.05448, 0.03689, 0.05448, 1.0, 0.05448, 0.03689, 0.05448, 1.0, 0.05448, 0.03689, 0.05448, 1.0, 0.05448, 0.03689, 0.05448, 1.0, 0.05448, 0.03689, 0.05448, 1.0, 0.05448, 0.03689, 0.05448, 1.0, 0.05448, 0.03689, 0.05448, 1.0, 0.05448, 0.03689, 0.05448, 1.0, 0.05448, 0.03689, 0.05448, 1.0, 0.05448, 0.03689, 0.05448, 1.0, 0.05448, 0.03689, 0.05448, 1.0, 0.05448, 0.03689, 0.05448, 1.0, 0.05448, 0.03689, 0.05448, 1.0, 0.05448, 0.03689, 0.05448, 1.0, 0.05448, 0.03689, 0.05448, 1.0, 0.05448, 0.03689, 0.05448, 1.0, 0.05448, 0.03689, 0.05448, 1.0, 0.05448, 0.03689, 0.05448, 1.0, 0.05448, 0.03689, 0.05448, 1.0, 0.05448, 0.03689, 0.05448, 1.0, 0.05448, 0.03689, 0.05448, 1.0, 0.05448, 0.03689, 0.05448, 1.0, 0.05448, 0.03689, 0.05448, 1.0, 0.05448, 0.03689, 0.05448, 1.0, 0.05448, 0.03689, 0.05448, 1.0, 0.05448, 0.03689, 0.05448, 1.0, 0.05448, 0.03689, 0.05448, 1.0, 0.05448, 0.03689, 0.05448, 1.0, 0.05448, 0.03689, 0.05448, 1.0, 0.05448, 0.03689, 0.05448, 1.0, 0.05448, 0.03689, 0.05448, 1.0, 0.05448, 0.03689, 0.05448, 1.0, 0.05448, 0.03689, 0.05448, 1.0, 0.05448, 0.03689, 0.05448, 1.0, 0.05448, 0.03689, 0.05448, 1.0, 0.05448, 0.03689, 0.05448, 1.0, 0.05448, 0.03689, 0.05448, 1.0, 0.05448, 0.03689, 0.05448, 1.0, 0.05448, 0.03689, 0.05448, 1.0, 0.05448, 0.03689, 0.05448, 1.0, 0.05448, 0.03689, 0.05448, 1.0, 0.05448, 0.03689, 0.05448, 1.0, 0.05448, 0.03689, 0.05448, 1.0, 0.05448, 0.03689, 0.05448, 1.0, 0.05448, 0.03689, 0.05448, 1.0, 0.05448, 0.03689, 0.05448, 1.0, 0.05448, 0.03689, 0.05448, 1.0, 0.05448, 0.03689, 0.05448, 1.0, 0.05448, 0.03689, 0.05448, 1.0, 0.05448, 0.03689, 0.05448, 1.0, 0.05448, 0.03689, 0.05448, 1.0, 0.05448, 0.03689, 0.05448, 1.0, 0.05448, 0.03689, 0.05448, 1.0, 0.05448, 0.03689, 0.05448, 1.0, 0.05448, 0.03689, 0.05448, 1.0, 0.05448, 0.03689, 0.05448, 1.0, 0.05448, 0.03689, 0.05448, 1.0, 0.05448, 0.03689, 0.05448, 1.0, 0.05448, 0.03689, 0.05448, 1.0, 0.05448, 0.03689, 0.05448, 1.0, 0.05448, 0.03689, 0.05448, 1.0, 0.05448, 0.03689, 0.05448, 1.0, 0.05448, 0.03689, 0.05448, 1.0, 0.05448, 0.03689, 0.05448, 1.0, 0.05448, 0.03689, 0.05448, 1.0, 0.05448, 0.03689, 0.05448, 1.0, 0.05448, 0.03689, 0.05448, 1.0, 0.05448, 0.03689, 0.05448, 1.0, 0.05448, 0.03689, 0.05448, 1.0, 0.05448, 0.03689, 0.05448, 1.0, 0.05448, 0.03689, 0.05448, 1.0, 0.05448, 0.03689, 0.05448, 1.0, 0.05448, 0.03689, 0.05448, 1.0, 0.05448, 0.03689, 0.05448, 1.0, 0.05448, 0.03689, 0.05448, 1.0, 0.05448, 0.03689, 0.05448, 1.0, 0.05448, 0.03689, 0.05448, 1.0, 0.05448, 0.03689, 0.05448, 1.0, 0.05448, 0.03689, 0.05448, 1.0, 0.05448, 0.03689, 0.05448, 1.0, 0.05448, 0.03689, 0.05448, 1.0, 0.05448, 0.03689, 0.05448, 1.0, 0.05448, 0.03689, 0.05448, 1.0, 0.05448, 0.03689, 0.05448, 1.0, 0.05448, 0.03689, 0.05448, 1.0, 0.05448, 0.03689, 0.05448, 1.0, 0.05448, 0.03689, 0.05448, 1.0, 0.05448, 0.03689, 0.05448, 1.0, 0.05448, 0.03689, 0.05448, 1.0, 0.05448, 0.03689, 0.05448, 1.0, 0.05448, 0.03689, 0.05448, 1.0, 0.05448, 0.03689, 0.05448, 1.0, 0.05448, 0.03689, 0.05448, 1.0, 0.05448, 0.03689, 0.05448, 1.0, 0.05448, 0.03689, 0.05448, 1.0, 0.05448, 0.03689, 0.05448, 1.0, 0.05448, 0.03689, 0.05448, 1.0, 0.05448, 0.03689, 0.05448, 1.0, 0.05448, 0.03689, 0.05448, 1.0, 0.05448, 0.03689, 0.05448, 1.0, 0.05448, 0.03689, 0.05448, 1.0, 0.05448, 0.03689, 0.05448, 1.0, 0.05448, 0.03689, 0.05448, 1.0, 0.05448, 0.03689, 0.05448, 1.0, 0.05448, 0.03689, 0.05448, 1.0, 0.05448, 0.03689, 0.05448, 1.0, 0.05448, 0.03689, 0.05448, 1.0, 0.05448, 0.03689, 0.05448, 1.0, 0.05448, 0.03689, 0.05448, 1.0, 0.05448, 0.03689, 0.05448, 1.0, 0.05448, 0.03689, 0.05448, 1.0, 0.05448, 0.03689, 0.05448, 1.0, 0.05448, 0.03689, 0.05448, 1.0, 0.05448, 0.03689, 0.05448, 1.0, 0.05448, 0.03689, 0.05448, 1.0, 0.05448, 0.03689, 0.05448, 1.0, 0.05448, 0.03689, 0.05448, 1.0, 0.05448, 0.03689, 0.05448, 1.0, 0.05448, 0.03689, 0.05448, 1.0, 0.05448, 0.03689, 0.05448, 1.0, 0.05448, 0.03689, 0.05448, 1.0, 0.05448, 0.03689, 0.05448, 1.0, 0.05448, 0.03689, 0.05448, 1.0, 0.05448, 0.03689, 0.05448, 1.0, 0.05448, 0.03689, 0.05448, 1.0, 0.05448, 0.03689, 0.05448, 1.0, 0.05448, 0.03689, 0.05448, 1.0, 0.05448, 0.03689, 0.05448, 1.0, 0.05448, 0.03689, 0.05448, 1.0, 0.05448, 0.03689, 0.05448, 1.0, 0.05448, 0.03689, 0.05448, 1.0, 0.05448, 0.03689, 0.05448, 1.0, 0.05448, 0.03689, 0.05448, 1.0, 0.05448, 0.03689, 0.05448, 1.0, 0.05448, 0.03689, 0.05448, 1.0, 0.05448, 0.03689, 0.05448, 1.0, 0.05448, 0.03689, 0.05448, 1.0, 0.05448, 0.03689, 0.05448, 1.0, 0.05448, 0.03689, 0.05448, 1.0, 0.05448, 0.03689, 0.05448, 1.0, 0.05448, 0.03689, 0.05448, 1.0, 0.05448, 0.03689, 0.05448, 1.0, 0.05448, 0.03689, 0.05448, 1.0, 0.05448, 0.03689, 0.05448, 1.0, 0.05448, 0.03689, 0.05448, 1.0, 0.05448, 0.03689, 0.05448, 1.0, 0.05448, 0.03689, 0.05448, 1.0, 0.05448, 0.03689, 0.05448, 1.0, 0.05448, 0.03689, 0.05448, 1.0, 0.05448, 0.03689, 0.05448, 1.0, 0.05448, 0.03689, 0.05448, 1.0, 0.05448, 0.03689, 0.05448, 1.0, 0.05448, 0.03689, 0.05448, 1.0, 0.05448, 0.03689, 0.05448, 1.0, 0.05448, 0.03689, 0.05448, 1.0, 0.05448, 0.03689, 0.05448, 1.0, 0.05448, 0.03689, 0.05448, 1.0, 0.05448, 0.03689, 0.05448, 1.0, 0.05448, 0.03689, 0.05448, 1.0, 0.05448, 0.03689, 0.05448, 1.0, 0.05448, 0.03689, 0.05448, 1.0, 0.05448, 0.03689, 0.05448, 1.0, 0.05448, 0.03689, 0.05448, 1.0, 0.05448, 0.03689, 0.05448, 1.0, 0.05448, 0.03689, 0.05448, 1.0, 0.05448, 0.03689, 0.05448, 1.0, 0.05448, 0.03689, 0.05448, 1.0, 0.05448, 0.03689, 0.05448, 1.0, 0.05448, 0.03689, 0.05448, 1.0, 0.05448, 0.03689, 0.05448, 1.0, 0.05448, 0.03689, 0.05448, 1.0, 0.05448, 0.03689, 0.05448, 1.0, 0.05448, 0.03689, 0.05448, 1.0, 0.05448, 0.03689, 0.05448, 1.0, 0.05448, 0.03689, 0.05448, 1.0, 0.05448, 0.03689, 0.05448, 1.0, 0.05448, 0.03689, 0.05448, 1.0, 0.05448, 0.03689, 0.05448, 1.0, 0.05448, 0.03689, 0.05448, 1.0, 0.05448, 0.03689, 0.05448, 1.0, 0.05448, 0.03689, 0.05448, 1.0, 0.05448, 0.03689, 0.05448, 1.0, 0.05448, 0.03689, 0.05448, 1.0, 0.05448, 0.03689, 0.05448, 1.0, 0.05448, 0.03689, 0.05448, 1.0, 0.05448, 0.03689, 0.05448, 1.0])
me_rattlesnake_mag.materials.append(mat_glass)
me_rattlesnake_mag.use_remesh_fix_poles = True
me_rattlesnake_mag.use_remesh_preserve_attributes = False
me_rattlesnake_mag.use_mirror_vertex_groups = False
me_rattlesnake_mag.use_paint_bone_selection = False
me_rattlesnake_mag.use_paint_mask = True
me_rattlesnake_mag.update()

# ---- objects
ob_rattlemag = bpy.data.objects.new('RattleMag', me_rattlesnake_mag)

# ---- transforms, parenting, visibility, modifiers, constraints
ob_rattlemag.location = (0.0, 0.0, 0.0)
ob_rattlemag.lineart.crease_threshold = 0.0

# ---- collection membership
col_collection.objects.link(ob_rattlemag)

# ---- scene / render settings (as saved in the file)
scene.frame_start = 1; scene.frame_end = 250; scene.frame_set(0)
scene.render.engine = 'BLENDER_EEVEE_NEXT'
scene.cycles.use_denoising = False
scene.cycles.samples = 128
scene.cycles.sampling_pattern = 'TABULATED_SOBOL'
scene.cycles.use_adaptive_sampling = False
scene.cycles.use_light_tree = False
scene.cycles.bake_type = 'DIFFUSE'
scene.view_settings.view_transform = 'Filmic'
bpy.context.view_layer.update()

# ---- added for rendering (the .blend has no active camera and no usable light): camera, sun
cam_auto = bpy.data.cameras.new('AutoCamera')
cam_auto.lens = 50.0
cam_auto.sensor_width = 36.0
cam_auto.clip_end = 1000.0
ob_auto_camera = bpy.data.objects.new('AutoCamera', cam_auto)
scene.collection.objects.link(ob_auto_camera)
ob_auto_camera.location = (1.79889, -2.15867, 1.43911)
ob_auto_camera.rotation_euler = (1.09748, -7.21219e-08, 0.694738)
scene.camera = ob_auto_camera
light_auto_sun = bpy.data.lights.new('AutoSun', 'SUN')
light_auto_sun.energy = 3.0
light_auto_sun.angle = 0.0523599
ob_auto_sun = bpy.data.objects.new('AutoSun', light_auto_sun)
scene.collection.objects.link(ob_auto_sun)
ob_auto_sun.rotation_euler = (0.872665, 0.174533, 0.523599)
bpy.context.view_layer.update()
